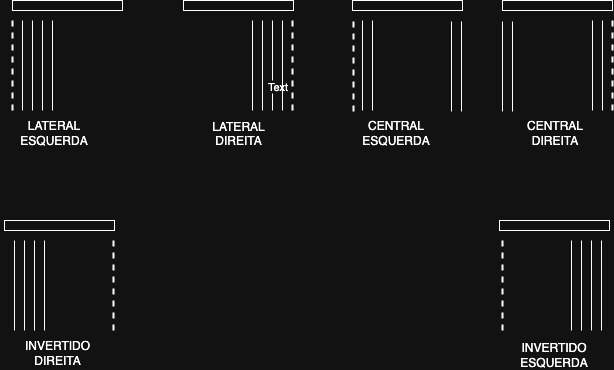

The diagram above was exported from draw.io. Its source (the exported page's mxGraphModel, read from the mxfile embedded in the PNG):
<mxGraphModel dx="1426" dy="686" grid="1" gridSize="10" guides="1" tooltips="1" connect="1" arrows="1" fold="1" page="1" pageScale="1" pageWidth="850" pageHeight="1100" math="0" shadow="0">
  <root>
    <mxCell id="0" />
    <mxCell id="1" parent="0" />
    <mxCell id="mcUodw97G3UpsvfIqn4r-51" value="&#10;&#10;&#10;&#10;&#10;&#10;&#10;&#10;LATERAL&#10;DIREITA" style="group" parent="1" vertex="1" connectable="0">
      <mxGeometry x="331" y="130" width="110" height="110" as="geometry" />
    </mxCell>
    <mxCell id="mcUodw97G3UpsvfIqn4r-3" value="" style="rounded=0;whiteSpace=wrap;html=1;" parent="mcUodw97G3UpsvfIqn4r-51" vertex="1">
      <mxGeometry width="110" height="10" as="geometry" />
    </mxCell>
    <mxCell id="mcUodw97G3UpsvfIqn4r-14" value="" style="endArrow=none;html=1;rounded=0;" parent="mcUodw97G3UpsvfIqn4r-51" edge="1">
      <mxGeometry width="50" height="50" relative="1" as="geometry">
        <mxPoint x="79" y="110" as="sourcePoint" />
        <mxPoint x="79" y="20" as="targetPoint" />
      </mxGeometry>
    </mxCell>
    <mxCell id="mcUodw97G3UpsvfIqn4r-15" value="" style="endArrow=none;html=1;rounded=0;" parent="mcUodw97G3UpsvfIqn4r-51" edge="1">
      <mxGeometry width="50" height="50" relative="1" as="geometry">
        <mxPoint x="69" y="110" as="sourcePoint" />
        <mxPoint x="69" y="20" as="targetPoint" />
      </mxGeometry>
    </mxCell>
    <mxCell id="mcUodw97G3UpsvfIqn4r-16" value="" style="endArrow=none;html=1;rounded=0;" parent="mcUodw97G3UpsvfIqn4r-51" edge="1">
      <mxGeometry width="50" height="50" relative="1" as="geometry">
        <mxPoint x="89" y="110" as="sourcePoint" />
        <mxPoint x="89" y="20" as="targetPoint" />
      </mxGeometry>
    </mxCell>
    <mxCell id="mcUodw97G3UpsvfIqn4r-53" value="Text" style="edgeLabel;html=1;align=center;verticalAlign=middle;resizable=0;points=[];" parent="mcUodw97G3UpsvfIqn4r-16" vertex="1" connectable="0">
      <mxGeometry x="-0.4444" y="-4" relative="1" as="geometry">
        <mxPoint as="offset" />
      </mxGeometry>
    </mxCell>
    <mxCell id="mcUodw97G3UpsvfIqn4r-17" value="" style="endArrow=none;html=1;rounded=0;" parent="mcUodw97G3UpsvfIqn4r-51" edge="1">
      <mxGeometry width="50" height="50" relative="1" as="geometry">
        <mxPoint x="99" y="110" as="sourcePoint" />
        <mxPoint x="99" y="20" as="targetPoint" />
      </mxGeometry>
    </mxCell>
    <mxCell id="mcUodw97G3UpsvfIqn4r-18" value="" style="endArrow=none;html=1;rounded=0;dashed=1;strokeWidth=2;" parent="mcUodw97G3UpsvfIqn4r-51" edge="1">
      <mxGeometry width="50" height="50" relative="1" as="geometry">
        <mxPoint x="109" y="110" as="sourcePoint" />
        <mxPoint x="109" y="20" as="targetPoint" />
      </mxGeometry>
    </mxCell>
    <mxCell id="mcUodw97G3UpsvfIqn4r-57" value="" style="group" parent="1" vertex="1" connectable="0">
      <mxGeometry x="150" y="350" width="112" height="147" as="geometry" />
    </mxCell>
    <mxCell id="mcUodw97G3UpsvfIqn4r-41" value="" style="rounded=0;whiteSpace=wrap;html=1;" parent="mcUodw97G3UpsvfIqn4r-57" vertex="1">
      <mxGeometry x="2" width="110" height="10" as="geometry" />
    </mxCell>
    <mxCell id="mcUodw97G3UpsvfIqn4r-42" value="" style="endArrow=none;html=1;rounded=0;" parent="mcUodw97G3UpsvfIqn4r-57" edge="1">
      <mxGeometry width="50" height="50" relative="1" as="geometry">
        <mxPoint x="22" y="110" as="sourcePoint" />
        <mxPoint x="22" y="20" as="targetPoint" />
      </mxGeometry>
    </mxCell>
    <mxCell id="mcUodw97G3UpsvfIqn4r-43" value="" style="endArrow=none;html=1;rounded=0;" parent="mcUodw97G3UpsvfIqn4r-57" edge="1">
      <mxGeometry width="50" height="50" relative="1" as="geometry">
        <mxPoint x="12" y="110" as="sourcePoint" />
        <mxPoint x="12" y="20" as="targetPoint" />
      </mxGeometry>
    </mxCell>
    <mxCell id="mcUodw97G3UpsvfIqn4r-44" value="" style="endArrow=none;html=1;rounded=0;" parent="mcUodw97G3UpsvfIqn4r-57" edge="1">
      <mxGeometry width="50" height="50" relative="1" as="geometry">
        <mxPoint x="32" y="110" as="sourcePoint" />
        <mxPoint x="32" y="20" as="targetPoint" />
      </mxGeometry>
    </mxCell>
    <mxCell id="mcUodw97G3UpsvfIqn4r-45" value="" style="endArrow=none;html=1;rounded=0;" parent="mcUodw97G3UpsvfIqn4r-57" edge="1">
      <mxGeometry width="50" height="50" relative="1" as="geometry">
        <mxPoint x="42" y="110" as="sourcePoint" />
        <mxPoint x="42" y="20" as="targetPoint" />
      </mxGeometry>
    </mxCell>
    <mxCell id="mcUodw97G3UpsvfIqn4r-46" value="" style="endArrow=none;html=1;rounded=0;dashed=1;strokeWidth=2;" parent="mcUodw97G3UpsvfIqn4r-57" edge="1">
      <mxGeometry width="50" height="50" relative="1" as="geometry">
        <mxPoint x="111" y="110" as="sourcePoint" />
        <mxPoint x="111" y="20" as="targetPoint" />
      </mxGeometry>
    </mxCell>
    <mxCell id="mcUodw97G3UpsvfIqn4r-47" value="INVERTIDO DIREITA" style="text;html=1;align=center;verticalAlign=middle;whiteSpace=wrap;rounded=0;fontSize=12;" parent="mcUodw97G3UpsvfIqn4r-57" vertex="1">
      <mxGeometry y="117" width="110" height="30" as="geometry" />
    </mxCell>
    <mxCell id="mcUodw97G3UpsvfIqn4r-58" value="" style="group" parent="1" vertex="1" connectable="0">
      <mxGeometry x="490" y="130" width="120" height="147" as="geometry" />
    </mxCell>
    <mxCell id="mcUodw97G3UpsvfIqn4r-52" value="" style="group" parent="mcUodw97G3UpsvfIqn4r-58" vertex="1" connectable="0">
      <mxGeometry x="10" width="110" height="111" as="geometry" />
    </mxCell>
    <mxCell id="mcUodw97G3UpsvfIqn4r-4" value="" style="rounded=0;whiteSpace=wrap;html=1;" parent="mcUodw97G3UpsvfIqn4r-52" vertex="1">
      <mxGeometry width="110" height="10" as="geometry" />
    </mxCell>
    <mxCell id="mcUodw97G3UpsvfIqn4r-24" value="" style="endArrow=none;html=1;rounded=0;" parent="mcUodw97G3UpsvfIqn4r-52" edge="1">
      <mxGeometry width="50" height="50" relative="1" as="geometry">
        <mxPoint x="20" y="110" as="sourcePoint" />
        <mxPoint x="20" y="20" as="targetPoint" />
      </mxGeometry>
    </mxCell>
    <mxCell id="mcUodw97G3UpsvfIqn4r-25" value="" style="endArrow=none;html=1;rounded=0;" parent="mcUodw97G3UpsvfIqn4r-52" edge="1">
      <mxGeometry width="50" height="50" relative="1" as="geometry">
        <mxPoint x="10" y="110" as="sourcePoint" />
        <mxPoint x="10" y="20" as="targetPoint" />
      </mxGeometry>
    </mxCell>
    <mxCell id="mcUodw97G3UpsvfIqn4r-26" value="" style="endArrow=none;html=1;rounded=0;" parent="mcUodw97G3UpsvfIqn4r-52" edge="1">
      <mxGeometry width="50" height="50" relative="1" as="geometry">
        <mxPoint x="99" y="111" as="sourcePoint" />
        <mxPoint x="99" y="21" as="targetPoint" />
      </mxGeometry>
    </mxCell>
    <mxCell id="mcUodw97G3UpsvfIqn4r-27" value="" style="endArrow=none;html=1;rounded=0;" parent="mcUodw97G3UpsvfIqn4r-52" edge="1">
      <mxGeometry width="50" height="50" relative="1" as="geometry">
        <mxPoint x="109" y="111" as="sourcePoint" />
        <mxPoint x="109" y="21" as="targetPoint" />
      </mxGeometry>
    </mxCell>
    <mxCell id="mcUodw97G3UpsvfIqn4r-28" value="" style="endArrow=none;html=1;rounded=0;dashed=1;strokeWidth=2;" parent="mcUodw97G3UpsvfIqn4r-52" edge="1">
      <mxGeometry width="50" height="50" relative="1" as="geometry">
        <mxPoint x="1" y="111" as="sourcePoint" />
        <mxPoint x="1" y="21" as="targetPoint" />
      </mxGeometry>
    </mxCell>
    <mxCell id="mcUodw97G3UpsvfIqn4r-55" value="CENTRAL ESQUERDA" style="text;html=1;align=center;verticalAlign=middle;whiteSpace=wrap;rounded=0;fontSize=12;" parent="mcUodw97G3UpsvfIqn4r-58" vertex="1">
      <mxGeometry y="117" width="107" height="30" as="geometry" />
    </mxCell>
    <mxCell id="mcUodw97G3UpsvfIqn4r-59" value="" style="group" parent="1" vertex="1" connectable="0">
      <mxGeometry x="648.5" y="130" width="111.5" height="147" as="geometry" />
    </mxCell>
    <mxCell id="mcUodw97G3UpsvfIqn4r-54" value="" style="group" parent="mcUodw97G3UpsvfIqn4r-59" vertex="1" connectable="0">
      <mxGeometry x="1.5" width="110" height="111" as="geometry" />
    </mxCell>
    <mxCell id="mcUodw97G3UpsvfIqn4r-5" value="" style="rounded=0;whiteSpace=wrap;html=1;" parent="mcUodw97G3UpsvfIqn4r-54" vertex="1">
      <mxGeometry width="110" height="10" as="geometry" />
    </mxCell>
    <mxCell id="mcUodw97G3UpsvfIqn4r-19" value="" style="endArrow=none;html=1;rounded=0;" parent="mcUodw97G3UpsvfIqn4r-54" edge="1">
      <mxGeometry width="50" height="50" relative="1" as="geometry">
        <mxPoint x="10" y="111" as="sourcePoint" />
        <mxPoint x="10" y="21" as="targetPoint" />
      </mxGeometry>
    </mxCell>
    <mxCell id="mcUodw97G3UpsvfIqn4r-20" value="" style="endArrow=none;html=1;rounded=0;" parent="mcUodw97G3UpsvfIqn4r-54" edge="1">
      <mxGeometry width="50" height="50" relative="1" as="geometry">
        <mxPoint y="111" as="sourcePoint" />
        <mxPoint y="21" as="targetPoint" />
      </mxGeometry>
    </mxCell>
    <mxCell id="mcUodw97G3UpsvfIqn4r-21" value="" style="endArrow=none;html=1;rounded=0;" parent="mcUodw97G3UpsvfIqn4r-54" edge="1">
      <mxGeometry width="50" height="50" relative="1" as="geometry">
        <mxPoint x="90" y="110" as="sourcePoint" />
        <mxPoint x="90" y="20" as="targetPoint" />
      </mxGeometry>
    </mxCell>
    <mxCell id="mcUodw97G3UpsvfIqn4r-22" value="" style="endArrow=none;html=1;rounded=0;" parent="mcUodw97G3UpsvfIqn4r-54" edge="1">
      <mxGeometry width="50" height="50" relative="1" as="geometry">
        <mxPoint x="100" y="110" as="sourcePoint" />
        <mxPoint x="100" y="20" as="targetPoint" />
      </mxGeometry>
    </mxCell>
    <mxCell id="mcUodw97G3UpsvfIqn4r-23" value="" style="endArrow=none;html=1;rounded=0;dashed=1;strokeWidth=2;" parent="mcUodw97G3UpsvfIqn4r-54" edge="1">
      <mxGeometry width="50" height="50" relative="1" as="geometry">
        <mxPoint x="110" y="110" as="sourcePoint" />
        <mxPoint x="110" y="20" as="targetPoint" />
      </mxGeometry>
    </mxCell>
    <mxCell id="mcUodw97G3UpsvfIqn4r-56" value="CENTRAL DIREITA" style="text;html=1;align=center;verticalAlign=middle;whiteSpace=wrap;rounded=0;fontSize=12;" parent="mcUodw97G3UpsvfIqn4r-59" vertex="1">
      <mxGeometry y="117" width="107" height="30" as="geometry" />
    </mxCell>
    <mxCell id="mcUodw97G3UpsvfIqn4r-60" value="" style="group" parent="1" vertex="1" connectable="0">
      <mxGeometry x="647" y="350" width="110" height="149" as="geometry" />
    </mxCell>
    <mxCell id="mcUodw97G3UpsvfIqn4r-29" value="" style="rounded=0;whiteSpace=wrap;html=1;" parent="mcUodw97G3UpsvfIqn4r-60" vertex="1">
      <mxGeometry width="110" height="10" as="geometry" />
    </mxCell>
    <mxCell id="mcUodw97G3UpsvfIqn4r-30" value="" style="endArrow=none;html=1;rounded=0;" parent="mcUodw97G3UpsvfIqn4r-60" edge="1">
      <mxGeometry width="50" height="50" relative="1" as="geometry">
        <mxPoint x="82" y="110" as="sourcePoint" />
        <mxPoint x="82" y="20" as="targetPoint" />
      </mxGeometry>
    </mxCell>
    <mxCell id="mcUodw97G3UpsvfIqn4r-31" value="" style="endArrow=none;html=1;rounded=0;" parent="mcUodw97G3UpsvfIqn4r-60" edge="1">
      <mxGeometry width="50" height="50" relative="1" as="geometry">
        <mxPoint x="72" y="110" as="sourcePoint" />
        <mxPoint x="72" y="20" as="targetPoint" />
      </mxGeometry>
    </mxCell>
    <mxCell id="mcUodw97G3UpsvfIqn4r-32" value="" style="endArrow=none;html=1;rounded=0;" parent="mcUodw97G3UpsvfIqn4r-60" edge="1">
      <mxGeometry width="50" height="50" relative="1" as="geometry">
        <mxPoint x="92" y="110" as="sourcePoint" />
        <mxPoint x="92" y="20" as="targetPoint" />
      </mxGeometry>
    </mxCell>
    <mxCell id="mcUodw97G3UpsvfIqn4r-33" value="" style="endArrow=none;html=1;rounded=0;" parent="mcUodw97G3UpsvfIqn4r-60" edge="1">
      <mxGeometry width="50" height="50" relative="1" as="geometry">
        <mxPoint x="102" y="110" as="sourcePoint" />
        <mxPoint x="102" y="20" as="targetPoint" />
      </mxGeometry>
    </mxCell>
    <mxCell id="mcUodw97G3UpsvfIqn4r-34" value="" style="endArrow=none;html=1;rounded=0;dashed=1;strokeWidth=2;" parent="mcUodw97G3UpsvfIqn4r-60" edge="1">
      <mxGeometry width="50" height="50" relative="1" as="geometry">
        <mxPoint x="3" y="110" as="sourcePoint" />
        <mxPoint x="3" y="20" as="targetPoint" />
      </mxGeometry>
    </mxCell>
    <mxCell id="mcUodw97G3UpsvfIqn4r-48" value="INVERTIDO ESQUERDA" style="text;html=1;align=center;verticalAlign=middle;whiteSpace=wrap;rounded=0;fontSize=12;" parent="mcUodw97G3UpsvfIqn4r-60" vertex="1">
      <mxGeometry x="1" y="119" width="107" height="30" as="geometry" />
    </mxCell>
    <mxCell id="mcUodw97G3UpsvfIqn4r-61" value="" style="group" parent="1" vertex="1" connectable="0">
      <mxGeometry x="148" y="130" width="122" height="147" as="geometry" />
    </mxCell>
    <mxCell id="mcUodw97G3UpsvfIqn4r-1" value="" style="rounded=0;whiteSpace=wrap;html=1;" parent="mcUodw97G3UpsvfIqn4r-61" vertex="1">
      <mxGeometry x="12" width="110" height="10" as="geometry" />
    </mxCell>
    <mxCell id="mcUodw97G3UpsvfIqn4r-7" value="" style="endArrow=none;html=1;rounded=0;" parent="mcUodw97G3UpsvfIqn4r-61" edge="1">
      <mxGeometry width="50" height="50" relative="1" as="geometry">
        <mxPoint x="32" y="110" as="sourcePoint" />
        <mxPoint x="32" y="20" as="targetPoint" />
      </mxGeometry>
    </mxCell>
    <mxCell id="mcUodw97G3UpsvfIqn4r-8" value="" style="endArrow=none;html=1;rounded=0;" parent="mcUodw97G3UpsvfIqn4r-61" edge="1">
      <mxGeometry width="50" height="50" relative="1" as="geometry">
        <mxPoint x="22" y="110" as="sourcePoint" />
        <mxPoint x="22" y="20" as="targetPoint" />
      </mxGeometry>
    </mxCell>
    <mxCell id="mcUodw97G3UpsvfIqn4r-9" value="" style="endArrow=none;html=1;rounded=0;" parent="mcUodw97G3UpsvfIqn4r-61" edge="1">
      <mxGeometry width="50" height="50" relative="1" as="geometry">
        <mxPoint x="42" y="110" as="sourcePoint" />
        <mxPoint x="42" y="20" as="targetPoint" />
      </mxGeometry>
    </mxCell>
    <mxCell id="mcUodw97G3UpsvfIqn4r-10" value="" style="endArrow=none;html=1;rounded=0;dashed=1;strokeWidth=2;" parent="mcUodw97G3UpsvfIqn4r-61" edge="1">
      <mxGeometry width="50" height="50" relative="1" as="geometry">
        <mxPoint x="12" y="110" as="sourcePoint" />
        <mxPoint x="12" y="20" as="targetPoint" />
      </mxGeometry>
    </mxCell>
    <mxCell id="mcUodw97G3UpsvfIqn4r-13" value="" style="endArrow=none;html=1;rounded=0;" parent="mcUodw97G3UpsvfIqn4r-61" edge="1">
      <mxGeometry width="50" height="50" relative="1" as="geometry">
        <mxPoint x="52" y="110" as="sourcePoint" />
        <mxPoint x="52" y="20" as="targetPoint" />
      </mxGeometry>
    </mxCell>
    <mxCell id="mcUodw97G3UpsvfIqn4r-49" value="LATERAL ESQUERDA" style="text;html=1;align=center;verticalAlign=middle;whiteSpace=wrap;rounded=0;fontSize=12;" parent="mcUodw97G3UpsvfIqn4r-61" vertex="1">
      <mxGeometry y="117" width="107" height="30" as="geometry" />
    </mxCell>
    <mxCell id="mcUodw97G3UpsvfIqn4r-50" style="edgeStyle=orthogonalEdgeStyle;rounded=0;orthogonalLoop=1;jettySize=auto;html=1;exitX=0.5;exitY=1;exitDx=0;exitDy=0;" parent="mcUodw97G3UpsvfIqn4r-61" source="mcUodw97G3UpsvfIqn4r-49" target="mcUodw97G3UpsvfIqn4r-49" edge="1">
      <mxGeometry relative="1" as="geometry" />
    </mxCell>
  </root>
</mxGraphModel>